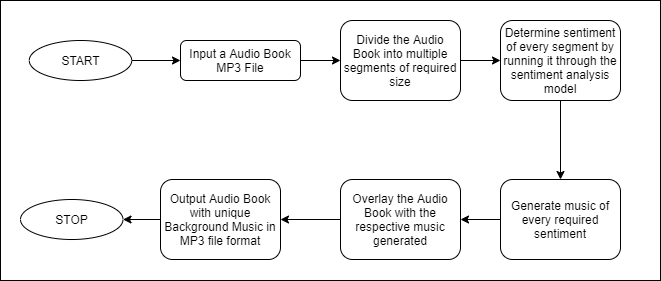

The diagram above was exported from draw.io. Its source (the exported page's mxGraphModel, read from the mxfile embedded in the PNG):
<mxGraphModel dx="384" dy="498" grid="1" gridSize="10" guides="1" tooltips="1" connect="1" arrows="1" fold="1" page="1" pageScale="1" pageWidth="850" pageHeight="1100" math="0" shadow="0">
  <root>
    <mxCell id="0" />
    <mxCell id="1" parent="0" />
    <mxCell id="bmf_V4gRV89RE02FBFiK-1" value="" style="rounded=0;whiteSpace=wrap;html=1;" parent="1" vertex="1">
      <mxGeometry x="30" y="620" width="660" height="280" as="geometry" />
    </mxCell>
    <mxCell id="bmf_V4gRV89RE02FBFiK-2" style="edgeStyle=orthogonalEdgeStyle;rounded=0;orthogonalLoop=1;jettySize=auto;html=1;exitX=1;exitY=0.5;exitDx=0;exitDy=0;entryX=0;entryY=0.5;entryDx=0;entryDy=0;" parent="1" source="bmf_V4gRV89RE02FBFiK-3" target="bmf_V4gRV89RE02FBFiK-7" edge="1">
      <mxGeometry relative="1" as="geometry" />
    </mxCell>
    <mxCell id="bmf_V4gRV89RE02FBFiK-3" value="Input a Audio Book MP3 File" style="rounded=1;whiteSpace=wrap;html=1;fontSize=12;glass=0;strokeWidth=1;shadow=0;perimeter=rectanglePerimeter;" parent="1" vertex="1">
      <mxGeometry x="210" y="660" width="120" height="40" as="geometry" />
    </mxCell>
    <mxCell id="bmf_V4gRV89RE02FBFiK-4" style="edgeStyle=orthogonalEdgeStyle;rounded=0;orthogonalLoop=1;jettySize=auto;html=1;exitX=1;exitY=0.5;exitDx=0;exitDy=0;entryX=0;entryY=0.5;entryDx=0;entryDy=0;" parent="1" source="bmf_V4gRV89RE02FBFiK-5" target="bmf_V4gRV89RE02FBFiK-3" edge="1">
      <mxGeometry relative="1" as="geometry" />
    </mxCell>
    <mxCell id="bmf_V4gRV89RE02FBFiK-5" value="START" style="ellipse;whiteSpace=wrap;html=1;" parent="1" vertex="1">
      <mxGeometry x="58.75" y="660" width="102.5" height="40" as="geometry" />
    </mxCell>
    <mxCell id="bmf_V4gRV89RE02FBFiK-6" style="edgeStyle=orthogonalEdgeStyle;rounded=0;orthogonalLoop=1;jettySize=auto;html=1;exitX=1;exitY=0.5;exitDx=0;exitDy=0;entryX=0;entryY=0.5;entryDx=0;entryDy=0;" parent="1" source="bmf_V4gRV89RE02FBFiK-7" target="bmf_V4gRV89RE02FBFiK-9" edge="1">
      <mxGeometry relative="1" as="geometry" />
    </mxCell>
    <mxCell id="bmf_V4gRV89RE02FBFiK-7" value="Divide the Audio Book into multiple segments of required size" style="whiteSpace=wrap;html=1;rounded=1;shadow=0;strokeWidth=1;glass=0;" parent="1" vertex="1">
      <mxGeometry x="370" y="640" width="120" height="80" as="geometry" />
    </mxCell>
    <mxCell id="bmf_V4gRV89RE02FBFiK-8" style="edgeStyle=orthogonalEdgeStyle;rounded=0;orthogonalLoop=1;jettySize=auto;html=1;exitX=0.5;exitY=1;exitDx=0;exitDy=0;entryX=0.5;entryY=0;entryDx=0;entryDy=0;" parent="1" source="bmf_V4gRV89RE02FBFiK-9" target="bmf_V4gRV89RE02FBFiK-11" edge="1">
      <mxGeometry relative="1" as="geometry" />
    </mxCell>
    <mxCell id="bmf_V4gRV89RE02FBFiK-9" value="Determine sentiment of every segment by running it through the sentiment analysis model" style="whiteSpace=wrap;html=1;rounded=1;shadow=0;strokeWidth=1;glass=0;" parent="1" vertex="1">
      <mxGeometry x="530" y="640" width="120" height="80" as="geometry" />
    </mxCell>
    <mxCell id="bmf_V4gRV89RE02FBFiK-10" style="edgeStyle=orthogonalEdgeStyle;rounded=0;orthogonalLoop=1;jettySize=auto;html=1;exitX=0;exitY=0.5;exitDx=0;exitDy=0;entryX=1;entryY=0.5;entryDx=0;entryDy=0;" parent="1" source="bmf_V4gRV89RE02FBFiK-11" target="bmf_V4gRV89RE02FBFiK-13" edge="1">
      <mxGeometry relative="1" as="geometry" />
    </mxCell>
    <mxCell id="bmf_V4gRV89RE02FBFiK-11" value="Generate music of every required sentiment" style="whiteSpace=wrap;html=1;rounded=1;shadow=0;strokeWidth=1;glass=0;" parent="1" vertex="1">
      <mxGeometry x="530" y="799" width="120" height="80" as="geometry" />
    </mxCell>
    <mxCell id="bmf_V4gRV89RE02FBFiK-12" value="" style="edgeStyle=orthogonalEdgeStyle;rounded=0;orthogonalLoop=1;jettySize=auto;html=1;" parent="1" source="bmf_V4gRV89RE02FBFiK-13" target="bmf_V4gRV89RE02FBFiK-15" edge="1">
      <mxGeometry relative="1" as="geometry" />
    </mxCell>
    <mxCell id="bmf_V4gRV89RE02FBFiK-13" value="Overlay the Audio Book with the respective music generated" style="whiteSpace=wrap;html=1;rounded=1;shadow=0;strokeWidth=1;glass=0;" parent="1" vertex="1">
      <mxGeometry x="370" y="799" width="120" height="80" as="geometry" />
    </mxCell>
    <mxCell id="bmf_V4gRV89RE02FBFiK-14" value="" style="edgeStyle=orthogonalEdgeStyle;rounded=0;orthogonalLoop=1;jettySize=auto;html=1;" parent="1" source="bmf_V4gRV89RE02FBFiK-15" target="bmf_V4gRV89RE02FBFiK-16" edge="1">
      <mxGeometry relative="1" as="geometry" />
    </mxCell>
    <mxCell id="bmf_V4gRV89RE02FBFiK-15" value="Output Audio Book with unique Background Music in MP3 file format" style="whiteSpace=wrap;html=1;rounded=1;shadow=0;strokeWidth=1;glass=0;" parent="1" vertex="1">
      <mxGeometry x="190" y="799" width="120" height="80" as="geometry" />
    </mxCell>
    <mxCell id="bmf_V4gRV89RE02FBFiK-16" value="STOP" style="ellipse;whiteSpace=wrap;html=1;" parent="1" vertex="1">
      <mxGeometry x="50" y="819" width="102.5" height="40" as="geometry" />
    </mxCell>
  </root>
</mxGraphModel>